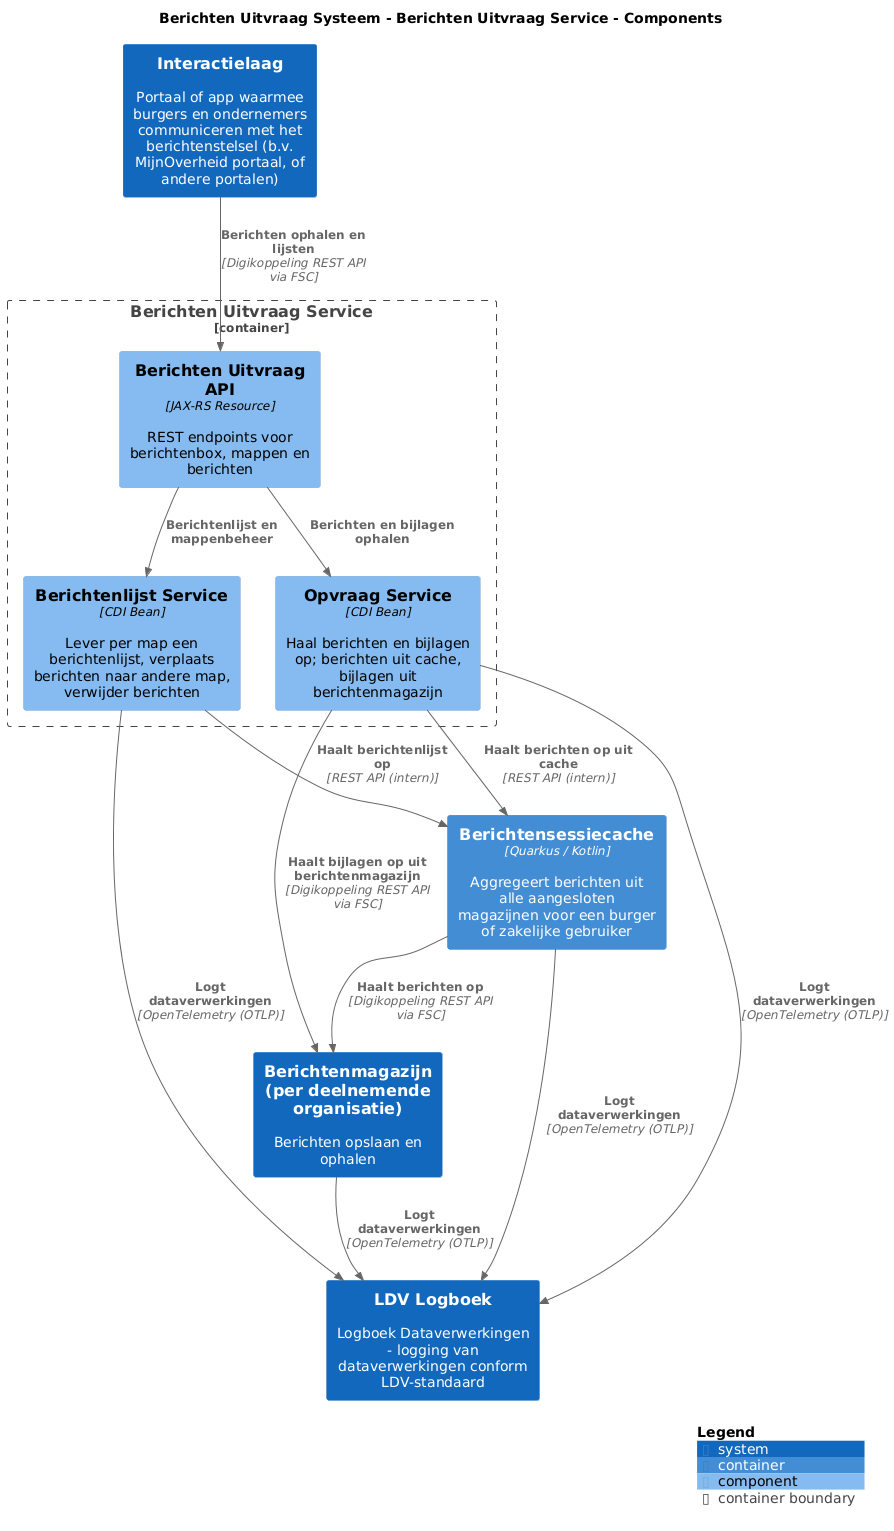

The diagram above was rendered by PlantUML. Its source (embedded in the PNG):
@startuml
set separator none
title Berichten Uitvraag Systeem - Berichten Uitvraag Service - Components

top to bottom direction

!include <C4/C4>
!include <C4/C4_Context>
!include <C4/C4_Container>
!include <C4/C4_Component>

System(Interactielaag, "Interactielaag", $descr="Portaal of app waarmee burgers en ondernemers communiceren met het berichtenstelsel (b.v. MijnOverheid portaal, of andere portalen)", $tags="", $link="")
System(Berichtenmagazijnperdeelnemendeorganisatie, "Berichtenmagazijn (per deelnemende organisatie)", $descr="Berichten opslaan en ophalen", $tags="", $link="")
Container(BerichtenUitvraagSysteem.Berichtensessiecache, "Berichtensessiecache", $techn="Quarkus / Kotlin", $descr="Aggregeert berichten uit alle aangesloten magazijnen voor een burger of zakelijke gebruiker", $tags="", $link="")
System(LDVLogboek, "LDV Logboek", $descr="Logboek Dataverwerkingen - logging van dataverwerkingen conform LDV-standaard", $tags="", $link="")

Container_Boundary("BerichtenUitvraagSysteem.BerichtenUitvraagService_boundary", "Berichten Uitvraag Service", $tags="") {
  Component(BerichtenUitvraagSysteem.BerichtenUitvraagService.BerichtenUitvraagAPI, "Berichten Uitvraag API", $techn="JAX-RS Resource", $descr="REST endpoints voor berichtenbox, mappen en berichten", $tags="", $link="")
  Component(BerichtenUitvraagSysteem.BerichtenUitvraagService.BerichtenlijstService, "Berichtenlijst Service", $techn="CDI Bean", $descr="Lever per map een berichtenlijst, verplaats berichten naar andere map, verwijder berichten", $tags="", $link="")
  Component(BerichtenUitvraagSysteem.BerichtenUitvraagService.OpvraagService, "Opvraag Service", $techn="CDI Bean", $descr="Haal berichten en bijlagen op; berichten uit cache, bijlagen uit berichtenmagazijn", $tags="", $link="")
}

Rel(BerichtenUitvraagSysteem.Berichtensessiecache, LDVLogboek, "Logt dataverwerkingen", $techn="OpenTelemetry (OTLP)", $tags="", $link="")
Rel(BerichtenUitvraagSysteem.BerichtenUitvraagService.BerichtenlijstService, LDVLogboek, "Logt dataverwerkingen", $techn="OpenTelemetry (OTLP)", $tags="", $link="")
Rel(BerichtenUitvraagSysteem.BerichtenUitvraagService.OpvraagService, LDVLogboek, "Logt dataverwerkingen", $techn="OpenTelemetry (OTLP)", $tags="", $link="")
Rel(BerichtenUitvraagSysteem.BerichtenUitvraagService.BerichtenUitvraagAPI, BerichtenUitvraagSysteem.BerichtenUitvraagService.BerichtenlijstService, "Berichtenlijst en mappenbeheer", $techn="", $tags="", $link="")
Rel(BerichtenUitvraagSysteem.BerichtenUitvraagService.BerichtenUitvraagAPI, BerichtenUitvraagSysteem.BerichtenUitvraagService.OpvraagService, "Berichten en bijlagen ophalen", $techn="", $tags="", $link="")
Rel(BerichtenUitvraagSysteem.BerichtenUitvraagService.OpvraagService, BerichtenUitvraagSysteem.Berichtensessiecache, "Haalt berichten op uit cache", $techn="REST API (intern)", $tags="", $link="")
Rel(BerichtenUitvraagSysteem.BerichtenUitvraagService.BerichtenlijstService, BerichtenUitvraagSysteem.Berichtensessiecache, "Haalt berichtenlijst op", $techn="REST API (intern)", $tags="", $link="")
Rel(Interactielaag, BerichtenUitvraagSysteem.BerichtenUitvraagService.BerichtenUitvraagAPI, "Berichten ophalen en lijsten", $techn="Digikoppeling REST API via FSC", $tags="", $link="")
Rel(BerichtenUitvraagSysteem.BerichtenUitvraagService.OpvraagService, Berichtenmagazijnperdeelnemendeorganisatie, "Haalt bijlagen op uit berichtenmagazijn", $techn="Digikoppeling REST API via FSC", $tags="", $link="")
Rel(BerichtenUitvraagSysteem.Berichtensessiecache, Berichtenmagazijnperdeelnemendeorganisatie, "Haalt berichten op", $techn="Digikoppeling REST API via FSC", $tags="", $link="")
Rel(Berichtenmagazijnperdeelnemendeorganisatie, LDVLogboek, "Logt dataverwerkingen", $techn="OpenTelemetry (OTLP)", $tags="", $link="")

SHOW_LEGEND(true)
@enduml